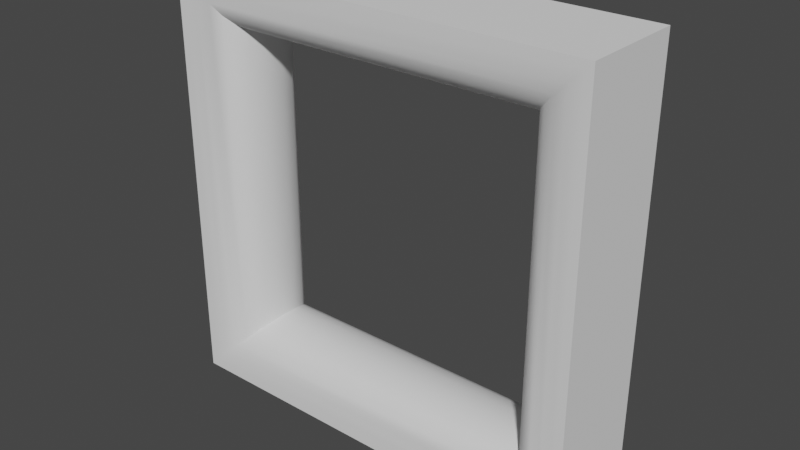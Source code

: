 # Source: rooundedemptyrectangle.blend  (saved by Blender 3.3.6; exported with 4.5.12 LTS)
import bpy
from mathutils import Matrix  # noqa: F401  (used for matrix-valued properties, if any)

bpy.ops.wm.read_factory_settings(use_empty=True)
scene = bpy.context.scene
scene.name = 'Scene'

# ---- collections
col_collection = bpy.data.collections.new('Collection'); scene.collection.children.link(col_collection)

# ---- node groups
ng_auto_smooth = bpy.data.node_groups.new('Auto Smooth', 'GeometryNodeTree')
_s = ng_auto_smooth.interface.new_socket(name='Geometry', in_out='OUTPUT', socket_type='NodeSocketGeometry')
_s = ng_auto_smooth.interface.new_socket(name='Geometry', in_out='INPUT', socket_type='NodeSocketGeometry')
_s = ng_auto_smooth.interface.new_socket(name='Angle', in_out='INPUT', socket_type='NodeSocketFloat')
_s.subtype = 'ANGLE'
_s.min_value = 0.0
_s.max_value = 3.142
ng_auto_smooth.is_modifier = True
_N = ng_auto_smooth.nodes; _L = ng_auto_smooth.links
n0 = _N.new('NodeGroupOutput'); n0.name = 'Group Output'; n0.location = (480, -100)
n1 = _N.new('NodeGroupInput'); n1.name = 'Group Input'; n1.location = (-420, -300)
n2 = _N.new('NodeGroupInput'); n2.name = 'Group Input.001'; n2.location = (-60, -100)
n3 = _N.new('GeometryNodeSetShadeSmooth'); n3.name = 'Set Shade Smooth'; n3.location = (120, -100)
n3.domain = 'EDGE'
n4 = _N.new('GeometryNodeSetShadeSmooth'); n4.name = 'Set Shade Smooth.001'; n4.location = (300, -100)
n5 = _N.new('GeometryNodeInputMeshEdgeAngle'); n5.name = 'Edge Angle'; n5.location = (-420, -220)
n6 = _N.new('GeometryNodeInputEdgeSmooth'); n6.name = 'Is Edge Smooth'; n6.location = (-60, -160)
n7 = _N.new('GeometryNodeInputShadeSmooth'); n7.name = 'Is Face Smooth'; n7.location = (-240, -340)
n8 = _N.new('FunctionNodeBooleanMath'); n8.name = 'Boolean Math'; n8.location = (-60, -220)
n9 = _N.new('FunctionNodeCompare'); n9.name = 'Compare'; n9.location = (-240, -180)
n9.operation = 'LESS_EQUAL'
_L.new(n5.outputs[0], n9.inputs[0])
_L.new(n4.outputs[0], n0.inputs[0])
_L.new(n1.outputs[1], n9.inputs[1])
_L.new(n9.outputs[0], n8.inputs[0])
_L.new(n7.outputs[0], n8.inputs[1])
_L.new(n2.outputs[0], n3.inputs[0])
_L.new(n6.outputs[0], n3.inputs[1])
_L.new(n3.outputs[0], n4.inputs[0])
_L.new(n8.outputs[0], n3.inputs[2])
n0.is_active_output = True

# ---- world
world_world = bpy.data.worlds.new('World'); scene.world = world_world
world_world.use_nodes = True; world_world.node_tree.nodes.clear()
_N = world_world.node_tree.nodes; _L = world_world.node_tree.links
n0 = _N.new('ShaderNodeOutputWorld'); n0.name = 'World Output'; n0.location = (300, 300)
n1 = _N.new('ShaderNodeBackground'); n1.name = 'Background'; n1.location = (10, 300)
n1.inputs[0].default_value = (0.05088, 0.05088, 0.05088, 1.0)
_L.new(n1.outputs[0], n0.inputs[0])
n0.is_active_output = True
world_world.color = (0.05088, 0.05088, 0.05088)
world_world.use_sun_shadow = False
world_world.sun_shadow_jitter_overblur = 0.0

# ---- meshes
me_cube_001 = bpy.data.meshes.new('Cube.001')
me_cube_001.from_pydata([(-2.76, -0.6813, -2.76), (-2.76, -0.6813, 2.76), (-2.76, 0.6813, 2.76), (-2.76, 0.6813, -2.76), (2.76, 0.6813, -2.76), (2.76, 0.6813, 2.76), (2.76, -0.6813, 2.76), (2.76, -0.6813, -2.76), (-2.661, -0.6813, -2.661), (-1.957, -0.1394, -1.957), (-2.49, -0.6658, -2.49), (-2.33, -0.6204, -2.33), (-2.193, -0.5482, -2.193), (-2.088, -0.4541, -2.088), (-2.022, -0.3445, -2.022), (-1.957, -0.1394, 1.957), (-2.661, -0.6813, 2.661), (-2.022, -0.3445, 2.022), (-2.088, -0.4541, 2.088), (-2.193, -0.5482, 2.193), (-2.33, -0.6204, 2.33), (-2.49, -0.6658, 2.49), (-1.957, 0.1394, -1.957), (-2.661, 0.6813, -2.661), (-2.022, 0.3445, -2.022), (-2.088, 0.4541, -2.088), (-2.193, 0.5482, -2.193), (-2.33, 0.6204, -2.33), (-2.49, 0.6658, -2.49), (-2.661, 0.6813, 2.661), (-1.957, 0.1394, 1.957), (-2.49, 0.6658, 2.49), (-2.33, 0.6204, 2.33), (-2.193, 0.5482, 2.193), (-2.088, 0.4541, 2.088), (-2.022, 0.3445, 2.022), (1.957, -0.1394, -1.957), (2.661, -0.6813, -2.661), (2.022, -0.3445, -2.022), (2.088, -0.4541, -2.088), (2.193, -0.5482, -2.193), (2.33, -0.6204, -2.33), (2.49, -0.6658, -2.49), (2.661, -0.6813, 2.661), (1.957, -0.1394, 1.957), (2.49, -0.6658, 2.49), (2.33, -0.6204, 2.33), (2.193, -0.5482, 2.193), (2.088, -0.4541, 2.088), (2.022, -0.3445, 2.022), (1.957, 0.1394, -1.957), (2.661, 0.6813, -2.661), (2.022, 0.3445, -2.022), (2.088, 0.4541, -2.088), (2.193, 0.5482, -2.193), (2.33, 0.6204, -2.33), (2.49, 0.6658, -2.49), (2.661, 0.6813, 2.661), (1.957, 0.1394, 1.957), (2.49, 0.6658, 2.49), (2.33, 0.6204, 2.33), (2.193, 0.5482, 2.193), (2.088, 0.4541, 2.088), (2.022, 0.3445, 2.022)], [], [(0, 1, 2, 3), (51, 57, 5, 4), (4, 5, 6, 7), (29, 23, 3, 2), (3, 4, 7, 0), (5, 2, 1, 6), (50, 22, 9, 36), (23, 51, 4, 3), (57, 29, 2, 5), (43, 37, 7, 6), (50, 36, 44, 58), (16, 43, 6, 1), (30, 58, 44, 15), (37, 8, 0, 7), (8, 16, 1, 0), (9, 15, 17, 14), (14, 17, 18, 13), (13, 18, 19, 12), (12, 19, 20, 11), (11, 20, 21, 10), (10, 21, 16, 8), (30, 22, 24, 35), (35, 24, 25, 34), (34, 25, 26, 33), (33, 26, 27, 32), (32, 27, 28, 31), (31, 28, 23, 29), (51, 23, 28, 56), (56, 28, 27, 55), (55, 27, 26, 54), (54, 26, 25, 53), (53, 25, 24, 52), (52, 24, 22, 50), (29, 57, 59, 31), (31, 59, 60, 32), (32, 60, 61, 33), (33, 61, 62, 34), (34, 62, 63, 35), (35, 63, 58, 30), (57, 51, 56, 59), (59, 56, 55, 60), (60, 55, 54, 61), (61, 54, 53, 62), (62, 53, 52, 63), (63, 52, 50, 58), (44, 36, 38, 49), (49, 38, 39, 48), (48, 39, 40, 47), (47, 40, 41, 46), (46, 41, 42, 45), (45, 42, 37, 43), (8, 37, 42, 10), (10, 42, 41, 11), (11, 41, 40, 12), (12, 40, 39, 13), (13, 39, 38, 14), (14, 38, 36, 9), (43, 16, 21, 45), (45, 21, 20, 46), (46, 20, 19, 47), (47, 19, 18, 48), (48, 18, 17, 49), (49, 17, 15, 44), (9, 22, 30, 15)])
me_cube_001.polygons.foreach_set('use_smooth', [True] * 64)
_uv = me_cube_001.uv_layers.new(name='UVMap')
_uv.uv.foreach_set('vector', [0.375, 0.0, 0.625, 0.0, 0.625, 0.25, 0.375, 0.25, 0.3795, 0.4955, 0.6205, 0.4955, 0.625, 0.5, 0.375, 0.5, 0.375, 0.5, 0.625, 0.5, 0.625, 0.75, 0.375, 0.75, 0.6205, 0.2545, 0.3795, 0.2545, 0.375, 0.25, 0.625, 0.25, 0.125, 0.5, 0.375, 0.5, 0.375, 0.75, 0.125, 0.75, 0.625, 0.5, 0.875, 0.5, 0.875, 0.75, 0.625, 0.75, 0.4095, 0.5719, 0.4095, 0.5116, 0.4095, 0.7384, 0.4095, 0.6781, 0.3795, 0.2545, 0.3795, 0.4955, 0.375, 0.5, 0.375, 0.25, 0.6205, 0.4955, 0.6205, 0.2545, 0.625, 0.25, 0.625, 0.5, 0.6205, 0.7545, 0.3795, 0.7545, 0.375, 0.75, 0.625, 0.75, 0.4095, 0.5719, 0.4095, 0.6781, 0.5905, 0.6781, 0.5905, 0.5719, 0.6205, 0.9955, 0.6205, 0.7545, 0.625, 0.75, 0.625, 1.0, 0.5905, 0.5116, 0.5905, 0.5719, 0.5905, 0.6781, 0.5905, 0.7384, 0.3795, 0.7545, 0.3795, 0.9955, 0.375, 1.0, 0.375, 0.75, 0.3795, 0.9955, 0.6205, 0.9955, 0.625, 1.0, 0.375, 1.0, 0.4095, 0.7384, 0.5905, 0.7384, 0.5911, 0.7973, 0.4089, 0.7973, 0.4089, 0.7973, 0.5911, 0.7973, 0.5925, 0.8521, 0.4075, 0.8521, 0.4075, 0.8521, 0.5925, 0.8521, 0.5905, 0.9655, 0.4095, 0.9655, 0.4095, 0.9655, 0.5905, 0.9655, 0.6055, 0.9805, 0.3945, 0.9805, 0.3945, 0.9805, 0.6055, 0.9805, 0.6128, 0.9878, 0.3872, 0.9878, 0.3872, 0.9878, 0.6128, 0.9878, 0.6205, 0.9955, 0.3795, 0.9955, 0.5905, 0.5116, 0.4095, 0.5116, 0.4089, 0.4527, 0.5911, 0.4527, 0.5911, 0.4527, 0.4089, 0.4527, 0.4075, 0.3979, 0.5925, 0.3979, 0.5925, 0.3979, 0.4075, 0.3979, 0.4095, 0.2845, 0.5905, 0.2845, 0.5905, 0.2845, 0.4095, 0.2845, 0.3945, 0.2695, 0.6055, 0.2695, 0.6055, 0.2695, 0.3945, 0.2695, 0.3872, 0.2622, 0.6128, 0.2622, 0.6128, 0.2622, 0.3872, 0.2622, 0.3795, 0.2545, 0.6205, 0.2545, 0.3795, 0.4955, 0.3795, 0.2545, 0.3872, 0.2622, 0.3872, 0.4878, 0.3872, 0.4878, 0.3872, 0.2622, 0.3945, 0.2695, 0.3945, 0.4805, 0.3945, 0.4805, 0.3945, 0.2695, 0.4095, 0.2845, 0.4095, 0.4655, 0.4095, 0.4655, 0.4095, 0.2845, 0.4075, 0.3979, 0.4075, 0.5189, 0.4075, 0.5189, 0.4075, 0.3979, 0.4089, 0.4527, 0.4089, 0.5444, 0.4089, 0.5444, 0.4089, 0.4527, 0.4095, 0.5116, 0.4095, 0.5719, 0.6205, 0.2545, 0.6205, 0.4955, 0.6128, 0.4878, 0.6128, 0.2622, 0.6128, 0.2622, 0.6128, 0.4878, 0.6055, 0.4805, 0.6055, 0.2695, 0.6055, 0.2695, 0.6055, 0.4805, 0.5905, 0.4655, 0.5905, 0.2845, 0.5905, 0.2845, 0.5905, 0.4655, 0.5925, 0.5189, 0.5925, 0.3979, 0.5925, 0.3979, 0.5925, 0.5189, 0.5911, 0.5444, 0.5911, 0.4527, 0.5911, 0.4527, 0.5911, 0.5444, 0.5905, 0.5719, 0.5905, 0.5116, 0.6205, 0.4955, 0.3795, 0.4955, 0.3872, 0.4878, 0.6128, 0.4878, 0.6128, 0.4878, 0.3872, 0.4878, 0.3945, 0.4805, 0.6055, 0.4805, 0.6055, 0.4805, 0.3945, 0.4805, 0.4095, 0.4655, 0.5905, 0.4655, 0.5905, 0.4655, 0.4095, 0.4655, 0.4075, 0.5189, 0.5925, 0.5189, 0.5925, 0.5189, 0.4075, 0.5189, 0.4089, 0.5444, 0.5911, 0.5444, 0.5911, 0.5444, 0.4089, 0.5444, 0.4095, 0.5719, 0.5905, 0.5719, 0.5905, 0.6781, 0.4095, 0.6781, 0.4089, 0.7056, 0.5911, 0.7056, 0.5911, 0.7056, 0.4089, 0.7056, 0.4075, 0.7311, 0.5925, 0.7311, 0.5925, 0.7311, 0.4075, 0.7311, 0.4095, 0.7845, 0.5905, 0.7845, 0.5905, 0.7845, 0.4095, 0.7845, 0.3945, 0.7695, 0.6055, 0.7695, 0.6055, 0.7695, 0.3945, 0.7695, 0.3872, 0.7622, 0.6128, 0.7622, 0.6128, 0.7622, 0.3872, 0.7622, 0.3795, 0.7545, 0.6205, 0.7545, 0.3795, 0.9955, 0.3795, 0.7545, 0.3872, 0.7622, 0.3872, 0.9878, 0.3872, 0.9878, 0.3872, 0.7622, 0.3945, 0.7695, 0.3945, 0.9805, 0.3945, 0.9805, 0.3945, 0.7695, 0.4095, 0.7845, 0.4095, 0.9655, 0.4095, 0.9655, 0.4095, 0.7845, 0.4075, 0.7311, 0.4075, 0.8521, 0.4075, 0.8521, 0.4075, 0.7311, 0.4089, 0.7056, 0.4089, 0.7973, 0.4089, 0.7973, 0.4089, 0.7056, 0.4095, 0.6781, 0.4095, 0.7384, 0.6205, 0.7545, 0.6205, 0.9955, 0.6128, 0.9878, 0.6128, 0.7622, 0.6128, 0.7622, 0.6128, 0.9878, 0.6055, 0.9805, 0.6055, 0.7695, 0.6055, 0.7695, 0.6055, 0.9805, 0.5905, 0.9655, 0.5905, 0.7845, 0.5905, 0.7845, 0.5905, 0.9655, 0.5925, 0.8521, 0.5925, 0.7311, 0.5925, 0.7311, 0.5925, 0.8521, 0.5911, 0.7973, 0.5911, 0.7056, 0.5911, 0.7056, 0.5911, 0.7973, 0.5905, 0.7384, 0.5905, 0.6781, 0.4095, 0.7384, 0.4095, 0.5116, 0.5905, 0.5116, 0.5905, 0.7384])
me_cube_001.update()

# ---- objects
ob_cube = bpy.data.objects.new('Cube', me_cube_001)

# ---- transforms, parenting, visibility, modifiers, constraints
ob_cube.location = (0.0, 0.0, 0.0)
_m = ob_cube.modifiers.new('Auto Smooth', 'NODES')
_m.node_group = ng_auto_smooth
_gi = [s.identifier for s in ng_auto_smooth.interface.items_tree if s.item_type == 'SOCKET' and s.in_out == 'INPUT']
_m[_gi[1]] = 0.5236  # Angle

# ---- collection membership
col_collection.objects.link(ob_cube)

# ---- scene / render settings (as saved in the file)
scene.frame_start = 1; scene.frame_end = 250; scene.frame_set(1)
scene.render.engine = 'BLENDER_EEVEE_NEXT'
scene.cycles.sampling_pattern = 'TABULATED_SOBOL'
scene.cycles.use_light_tree = False
scene.view_settings.view_transform = 'Filmic'
bpy.context.view_layer.update()

# ---- added for rendering (the .blend has no active camera and no usable light): camera, sun
cam_auto = bpy.data.cameras.new('AutoCamera')
cam_auto.lens = 50.0
cam_auto.sensor_width = 36.0
cam_auto.clip_end = 1000.0
ob_auto_camera = bpy.data.objects.new('AutoCamera', cam_auto)
scene.collection.objects.link(ob_auto_camera)
ob_auto_camera.location = (7.33294, -8.79953, 5.86635)
ob_auto_camera.rotation_euler = (1.09748, -7.21219e-08, 0.694738)
scene.camera = ob_auto_camera
light_auto_sun = bpy.data.lights.new('AutoSun', 'SUN')
light_auto_sun.energy = 3.0
light_auto_sun.angle = 0.0523599
ob_auto_sun = bpy.data.objects.new('AutoSun', light_auto_sun)
scene.collection.objects.link(ob_auto_sun)
ob_auto_sun.rotation_euler = (0.872665, 0.174533, 0.523599)
bpy.context.view_layer.update()
